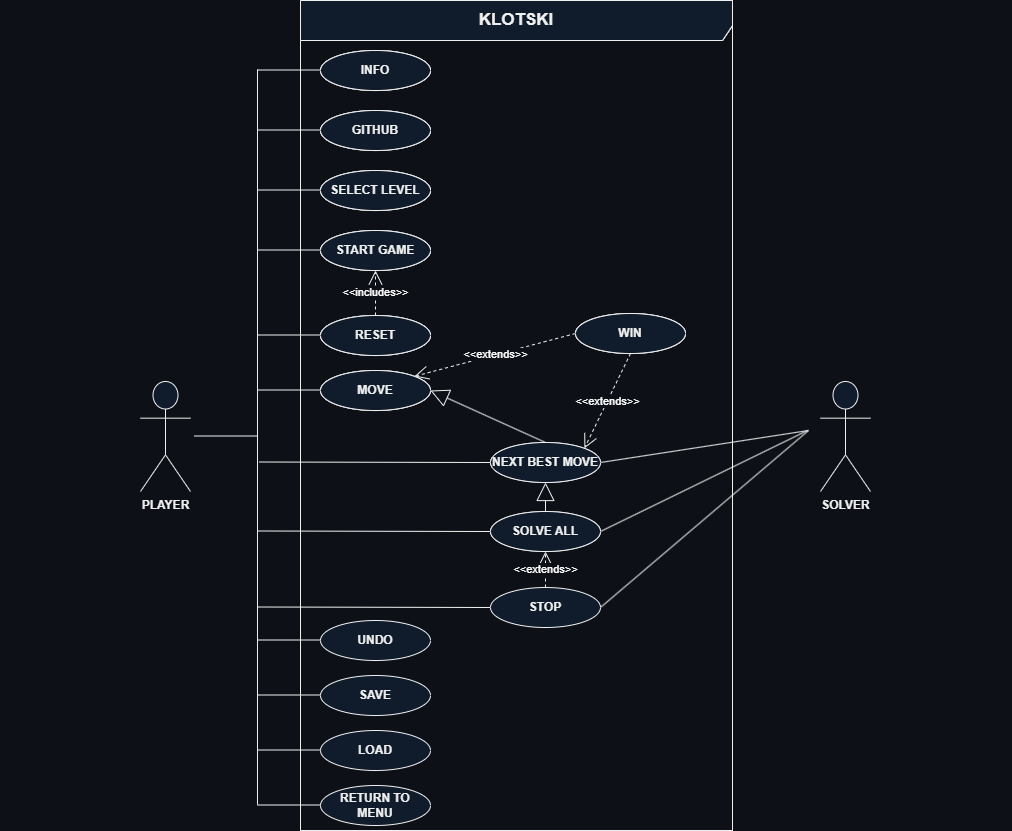

The diagram above was exported from draw.io. Its source (the exported page's mxGraphModel, read from the mxfile embedded in the PNG):
<mxGraphModel dx="2074" dy="1059" grid="1" gridSize="10" guides="1" tooltips="1" connect="1" arrows="1" fold="1" page="1" pageScale="1" pageWidth="2339" pageHeight="3300" background="#0d1117" math="0" shadow="0">
  <root>
    <mxCell id="0" />
    <mxCell id="1" parent="0" />
    <mxCell id="FLguSlZrPhjHWwc1SSTD-2" value="&lt;b&gt;&lt;font style=&quot;font-size: 17px;&quot;&gt;KLOTSKI&lt;/font&gt;&lt;/b&gt;" style="shape=umlFrame;whiteSpace=wrap;html=1;pointerEvents=0;width=590;height=40;labelBackgroundColor=#0d1117;" parent="1" vertex="1">
      <mxGeometry x="380" y="10" width="432" height="830" as="geometry" />
    </mxCell>
    <mxCell id="FLguSlZrPhjHWwc1SSTD-4" value="PLAYER" style="shape=umlActor;verticalLabelPosition=bottom;verticalAlign=top;html=1;fontStyle=1;labelBackgroundColor=none;fillColor=#101c2c;" parent="1" vertex="1">
      <mxGeometry x="220" y="391" width="50" height="110" as="geometry" />
    </mxCell>
    <mxCell id="FLguSlZrPhjHWwc1SSTD-5" value="SOLVER" style="shape=umlActor;verticalLabelPosition=bottom;verticalAlign=top;html=1;fontStyle=1;labelBackgroundColor=none;fillColor=#101c2c;" parent="1" vertex="1">
      <mxGeometry x="900" y="391" width="50" height="110" as="geometry" />
    </mxCell>
    <mxCell id="FLguSlZrPhjHWwc1SSTD-15" value="INFO" style="ellipse;whiteSpace=wrap;html=1;fontStyle=1;fontFamily=Helvetica;fontSize=12;strokeWidth=1;labelBackgroundColor=#0d1117;" parent="1" vertex="1">
      <mxGeometry x="400" y="60" width="110" height="40" as="geometry" />
    </mxCell>
    <mxCell id="40_HiTeXzjHjgW_rkWHV-2" value="GITHUB" style="ellipse;whiteSpace=wrap;html=1;fontStyle=1;fontFamily=Helvetica;fontSize=12;strokeWidth=1;labelBackgroundColor=#0d1117;" parent="1" vertex="1">
      <mxGeometry x="400" y="120" width="110" height="40" as="geometry" />
    </mxCell>
    <mxCell id="40_HiTeXzjHjgW_rkWHV-3" value="SELECT LEVEL" style="ellipse;whiteSpace=wrap;html=1;fontStyle=1;fontFamily=Helvetica;fontSize=12;strokeWidth=1;labelBackgroundColor=#0d1117;" parent="1" vertex="1">
      <mxGeometry x="400" y="180" width="110" height="40" as="geometry" />
    </mxCell>
    <mxCell id="40_HiTeXzjHjgW_rkWHV-4" value="START GAME" style="ellipse;whiteSpace=wrap;html=1;fontStyle=1;fontFamily=Helvetica;fontSize=12;strokeWidth=1;labelBackgroundColor=#0d1117;" parent="1" vertex="1">
      <mxGeometry x="400" y="240" width="110" height="40" as="geometry" />
    </mxCell>
    <mxCell id="40_HiTeXzjHjgW_rkWHV-5" value="MOVE" style="ellipse;whiteSpace=wrap;html=1;fontStyle=1;fontFamily=Helvetica;fontSize=12;strokeWidth=1;labelBackgroundColor=#0d1117;" parent="1" vertex="1">
      <mxGeometry x="400" y="380" width="110" height="40" as="geometry" />
    </mxCell>
    <mxCell id="40_HiTeXzjHjgW_rkWHV-8" value="WIN" style="ellipse;whiteSpace=wrap;html=1;fontStyle=1;fontFamily=Helvetica;fontSize=12;strokeWidth=1;labelBackgroundColor=#0d1117;" parent="1" vertex="1">
      <mxGeometry x="655" y="323" width="110" height="40" as="geometry" />
    </mxCell>
    <mxCell id="40_HiTeXzjHjgW_rkWHV-9" value="SOLVE ALL" style="ellipse;whiteSpace=wrap;html=1;fontStyle=1;fontFamily=Helvetica;fontSize=12;strokeWidth=1;labelBackgroundColor=#0d1117;" parent="1" vertex="1">
      <mxGeometry x="570" y="521" width="110" height="40" as="geometry" />
    </mxCell>
    <mxCell id="40_HiTeXzjHjgW_rkWHV-10" value="STOP" style="ellipse;whiteSpace=wrap;html=1;fontStyle=1;fontFamily=Helvetica;fontSize=12;strokeWidth=1;labelBackgroundColor=none;fillColor=#101c2c;" parent="1" vertex="1">
      <mxGeometry x="570" y="597" width="110" height="40" as="geometry" />
    </mxCell>
    <mxCell id="40_HiTeXzjHjgW_rkWHV-11" value="SAVE" style="ellipse;whiteSpace=wrap;html=1;fontStyle=1;fontFamily=Helvetica;fontSize=12;strokeWidth=1;labelBackgroundColor=none;fillColor=#101c2c;" parent="1" vertex="1">
      <mxGeometry x="400" y="685" width="110" height="40" as="geometry" />
    </mxCell>
    <mxCell id="40_HiTeXzjHjgW_rkWHV-12" value="LOAD" style="ellipse;whiteSpace=wrap;html=1;fontStyle=1;fontFamily=Helvetica;fontSize=12;strokeWidth=1;labelBackgroundColor=none;fillColor=#101c2c;" parent="1" vertex="1">
      <mxGeometry x="400" y="740" width="110" height="40" as="geometry" />
    </mxCell>
    <mxCell id="40_HiTeXzjHjgW_rkWHV-13" value="RETURN TO MENU" style="ellipse;whiteSpace=wrap;html=1;fontStyle=1;fontFamily=Helvetica;fontSize=12;strokeWidth=1;labelBackgroundColor=none;fillColor=#101c2c;" parent="1" vertex="1">
      <mxGeometry x="400" y="795" width="110" height="40" as="geometry" />
    </mxCell>
    <mxCell id="40_HiTeXzjHjgW_rkWHV-14" style="edgeStyle=orthogonalEdgeStyle;rounded=0;orthogonalLoop=1;jettySize=auto;html=1;exitX=0.5;exitY=1;exitDx=0;exitDy=0;strokeWidth=1;labelBackgroundColor=#0d1117;" parent="1" source="40_HiTeXzjHjgW_rkWHV-12" target="40_HiTeXzjHjgW_rkWHV-12" edge="1">
      <mxGeometry relative="1" as="geometry" />
    </mxCell>
    <mxCell id="40_HiTeXzjHjgW_rkWHV-15" value="RESET" style="ellipse;whiteSpace=wrap;html=1;fontStyle=1;fontFamily=Helvetica;fontSize=12;strokeWidth=1;labelBackgroundColor=#0d1117;" parent="1" vertex="1">
      <mxGeometry x="400" y="325" width="110" height="40" as="geometry" />
    </mxCell>
    <mxCell id="40_HiTeXzjHjgW_rkWHV-16" value="UNDO" style="ellipse;whiteSpace=wrap;html=1;fontStyle=1;fontFamily=Helvetica;fontSize=12;strokeWidth=1;labelBackgroundColor=none;fillColor=#101c2c;" parent="1" vertex="1">
      <mxGeometry x="400" y="630" width="110" height="40" as="geometry" />
    </mxCell>
    <mxCell id="40_HiTeXzjHjgW_rkWHV-40" value="" style="endArrow=none;html=1;rounded=0;labelBackgroundColor=#0d1117;" parent="1" edge="1">
      <mxGeometry width="50" height="50" relative="1" as="geometry">
        <mxPoint x="337" y="814" as="sourcePoint" />
        <mxPoint x="337" y="79" as="targetPoint" />
      </mxGeometry>
    </mxCell>
    <mxCell id="40_HiTeXzjHjgW_rkWHV-42" value="" style="endArrow=none;html=1;rounded=0;labelBackgroundColor=#0d1117;" parent="1" edge="1">
      <mxGeometry width="50" height="50" relative="1" as="geometry">
        <mxPoint x="274" y="445.5" as="sourcePoint" />
        <mxPoint x="337" y="445.5" as="targetPoint" />
      </mxGeometry>
    </mxCell>
    <mxCell id="40_HiTeXzjHjgW_rkWHV-43" value="" style="endArrow=none;html=1;rounded=0;labelBackgroundColor=#0d1117;" parent="1" edge="1">
      <mxGeometry width="50" height="50" relative="1" as="geometry">
        <mxPoint x="337" y="79.5" as="sourcePoint" />
        <mxPoint x="400" y="79.5" as="targetPoint" />
      </mxGeometry>
    </mxCell>
    <mxCell id="40_HiTeXzjHjgW_rkWHV-52" value="" style="endArrow=none;html=1;rounded=0;labelBackgroundColor=#0d1117;" parent="1" edge="1">
      <mxGeometry width="50" height="50" relative="1" as="geometry">
        <mxPoint x="337" y="139.5" as="sourcePoint" />
        <mxPoint x="400" y="139.5" as="targetPoint" />
      </mxGeometry>
    </mxCell>
    <mxCell id="40_HiTeXzjHjgW_rkWHV-53" value="" style="endArrow=none;html=1;rounded=0;labelBackgroundColor=#0d1117;" parent="1" edge="1">
      <mxGeometry width="50" height="50" relative="1" as="geometry">
        <mxPoint x="337" y="199.5" as="sourcePoint" />
        <mxPoint x="400" y="199.5" as="targetPoint" />
      </mxGeometry>
    </mxCell>
    <mxCell id="40_HiTeXzjHjgW_rkWHV-54" value="" style="endArrow=none;html=1;rounded=0;labelBackgroundColor=#0d1117;" parent="1" edge="1">
      <mxGeometry width="50" height="50" relative="1" as="geometry">
        <mxPoint x="337" y="259.5" as="sourcePoint" />
        <mxPoint x="400" y="259.5" as="targetPoint" />
      </mxGeometry>
    </mxCell>
    <mxCell id="40_HiTeXzjHjgW_rkWHV-55" value="" style="endArrow=none;html=1;rounded=0;labelBackgroundColor=#0d1117;" parent="1" edge="1">
      <mxGeometry width="50" height="50" relative="1" as="geometry">
        <mxPoint x="337" y="344.5" as="sourcePoint" />
        <mxPoint x="400" y="344.5" as="targetPoint" />
      </mxGeometry>
    </mxCell>
    <mxCell id="40_HiTeXzjHjgW_rkWHV-56" value="" style="endArrow=none;html=1;rounded=0;labelBackgroundColor=#0d1117;" parent="1" edge="1">
      <mxGeometry width="50" height="50" relative="1" as="geometry">
        <mxPoint x="337" y="399.5" as="sourcePoint" />
        <mxPoint x="400" y="399.5" as="targetPoint" />
      </mxGeometry>
    </mxCell>
    <mxCell id="40_HiTeXzjHjgW_rkWHV-57" value="" style="endArrow=none;html=1;rounded=0;labelBackgroundColor=#0d1117;" parent="1" edge="1">
      <mxGeometry width="50" height="50" relative="1" as="geometry">
        <mxPoint x="337" y="649.5" as="sourcePoint" />
        <mxPoint x="400" y="649.5" as="targetPoint" />
      </mxGeometry>
    </mxCell>
    <mxCell id="40_HiTeXzjHjgW_rkWHV-58" value="" style="endArrow=none;html=1;rounded=0;labelBackgroundColor=#0d1117;" parent="1" edge="1">
      <mxGeometry width="50" height="50" relative="1" as="geometry">
        <mxPoint x="337" y="704.5" as="sourcePoint" />
        <mxPoint x="400" y="704.5" as="targetPoint" />
      </mxGeometry>
    </mxCell>
    <mxCell id="40_HiTeXzjHjgW_rkWHV-59" value="" style="endArrow=none;html=1;rounded=0;labelBackgroundColor=#0d1117;" parent="1" edge="1">
      <mxGeometry width="50" height="50" relative="1" as="geometry">
        <mxPoint x="337" y="759.5" as="sourcePoint" />
        <mxPoint x="400" y="759.5" as="targetPoint" />
      </mxGeometry>
    </mxCell>
    <mxCell id="40_HiTeXzjHjgW_rkWHV-60" value="" style="endArrow=none;html=1;rounded=0;labelBackgroundColor=#0d1117;" parent="1" edge="1">
      <mxGeometry width="50" height="50" relative="1" as="geometry">
        <mxPoint x="337" y="814.5" as="sourcePoint" />
        <mxPoint x="400" y="814.5" as="targetPoint" />
      </mxGeometry>
    </mxCell>
    <mxCell id="40_HiTeXzjHjgW_rkWHV-61" value="" style="endArrow=none;html=1;rounded=0;exitX=1;exitY=0.5;exitDx=0;exitDy=0;labelBackgroundColor=#0d1117;" parent="1" source="40_HiTeXzjHjgW_rkWHV-10" edge="1">
      <mxGeometry width="50" height="50" relative="1" as="geometry">
        <mxPoint x="883" y="445.5" as="sourcePoint" />
        <mxPoint x="888" y="440" as="targetPoint" />
      </mxGeometry>
    </mxCell>
    <mxCell id="40_HiTeXzjHjgW_rkWHV-62" value="" style="endArrow=none;html=1;rounded=0;exitX=1;exitY=0.5;exitDx=0;exitDy=0;labelBackgroundColor=#0d1117;" parent="1" source="40_HiTeXzjHjgW_rkWHV-9" edge="1">
      <mxGeometry width="50" height="50" relative="1" as="geometry">
        <mxPoint x="690" y="620" as="sourcePoint" />
        <mxPoint x="887" y="440" as="targetPoint" />
      </mxGeometry>
    </mxCell>
    <mxCell id="40_HiTeXzjHjgW_rkWHV-63" value="" style="endArrow=none;html=1;rounded=0;exitX=1;exitY=0.5;exitDx=0;exitDy=0;labelBackgroundColor=#0d1117;" parent="1" source="40_HiTeXzjHjgW_rkWHV-6" edge="1">
      <mxGeometry width="50" height="50" relative="1" as="geometry">
        <mxPoint x="700" y="630" as="sourcePoint" />
        <mxPoint x="888" y="440" as="targetPoint" />
      </mxGeometry>
    </mxCell>
    <mxCell id="40_HiTeXzjHjgW_rkWHV-64" value="" style="endArrow=none;html=1;rounded=0;entryX=0;entryY=0.5;entryDx=0;entryDy=0;labelBackgroundColor=#0d1117;" parent="1" edge="1">
      <mxGeometry width="50" height="50" relative="1" as="geometry">
        <mxPoint x="337" y="540.5" as="sourcePoint" />
        <mxPoint x="570" y="541" as="targetPoint" />
      </mxGeometry>
    </mxCell>
    <mxCell id="40_HiTeXzjHjgW_rkWHV-74" value="" style="endArrow=none;html=1;rounded=0;entryX=0;entryY=0.5;entryDx=0;entryDy=0;labelBackgroundColor=#0d1117;" parent="1" edge="1">
      <mxGeometry width="50" height="50" relative="1" as="geometry">
        <mxPoint x="337" y="616.5" as="sourcePoint" />
        <mxPoint x="570" y="617" as="targetPoint" />
      </mxGeometry>
    </mxCell>
    <mxCell id="40_HiTeXzjHjgW_rkWHV-76" value="&amp;lt;&amp;lt;includes&amp;gt;&amp;gt;" style="endArrow=open;endSize=12;dashed=1;html=1;rounded=0;exitX=0.5;exitY=0;exitDx=0;exitDy=0;entryX=0.5;entryY=1;entryDx=0;entryDy=0;labelBackgroundColor=#0d1117;fontColor=#FFFFFF;" parent="1" source="40_HiTeXzjHjgW_rkWHV-15" target="40_HiTeXzjHjgW_rkWHV-4" edge="1">
      <mxGeometry width="160" relative="1" as="geometry">
        <mxPoint x="635" y="519" as="sourcePoint" />
        <mxPoint x="635" y="470" as="targetPoint" />
      </mxGeometry>
    </mxCell>
    <mxCell id="40_HiTeXzjHjgW_rkWHV-6" value="NEXT BEST MOVE" style="ellipse;whiteSpace=wrap;html=1;fontStyle=1;fontFamily=Helvetica;fontSize=12;strokeWidth=1;labelBackgroundColor=#0d1117;" parent="1" vertex="1">
      <mxGeometry x="570" y="452" width="110" height="40" as="geometry" />
    </mxCell>
    <mxCell id="40_HiTeXzjHjgW_rkWHV-80" value="" style="endArrow=none;html=1;rounded=0;entryX=0;entryY=0.5;entryDx=0;entryDy=0;labelBackgroundColor=#0d1117;" parent="1" edge="1">
      <mxGeometry width="50" height="50" relative="1" as="geometry">
        <mxPoint x="338.5" y="471.5" as="sourcePoint" />
        <mxPoint x="571.5" y="472" as="targetPoint" />
      </mxGeometry>
    </mxCell>
    <mxCell id="40_HiTeXzjHjgW_rkWHV-81" value="" style="endArrow=block;endSize=16;endFill=0;html=1;rounded=0;exitX=0.5;exitY=0;exitDx=0;exitDy=0;entryX=1;entryY=0.5;entryDx=0;entryDy=0;labelBackgroundColor=#0d1117;" parent="1" source="40_HiTeXzjHjgW_rkWHV-6" target="40_HiTeXzjHjgW_rkWHV-5" edge="1">
      <mxGeometry width="160" relative="1" as="geometry">
        <mxPoint x="648" y="544" as="sourcePoint" />
        <mxPoint x="808" y="544" as="targetPoint" />
      </mxGeometry>
    </mxCell>
    <mxCell id="40_HiTeXzjHjgW_rkWHV-82" value="" style="endArrow=block;endSize=16;endFill=0;html=1;rounded=0;exitX=0.5;exitY=0;exitDx=0;exitDy=0;entryX=0.5;entryY=1;entryDx=0;entryDy=0;labelBackgroundColor=#0d1117;" parent="1" source="40_HiTeXzjHjgW_rkWHV-9" target="40_HiTeXzjHjgW_rkWHV-6" edge="1">
      <mxGeometry width="160" relative="1" as="geometry">
        <mxPoint x="635" y="462" as="sourcePoint" />
        <mxPoint x="520" y="410" as="targetPoint" />
      </mxGeometry>
    </mxCell>
    <mxCell id="40_HiTeXzjHjgW_rkWHV-83" value="&amp;lt;&amp;lt;extends&amp;gt;&amp;gt;" style="endArrow=open;endSize=12;dashed=1;html=1;rounded=0;exitX=0.5;exitY=0;exitDx=0;exitDy=0;entryX=0.5;entryY=1;entryDx=0;entryDy=0;labelBackgroundColor=#0d1117;fontColor=#FFFFFF;" parent="1" source="40_HiTeXzjHjgW_rkWHV-10" target="40_HiTeXzjHjgW_rkWHV-9" edge="1">
      <mxGeometry width="160" relative="1" as="geometry">
        <mxPoint x="465" y="335" as="sourcePoint" />
        <mxPoint x="465" y="290" as="targetPoint" />
      </mxGeometry>
    </mxCell>
    <mxCell id="40_HiTeXzjHjgW_rkWHV-84" value="&amp;lt;&amp;lt;extends&amp;gt;&amp;gt;" style="endArrow=open;endSize=12;dashed=1;html=1;rounded=0;exitX=0;exitY=0.5;exitDx=0;exitDy=0;entryX=1;entryY=0;entryDx=0;entryDy=0;labelBackgroundColor=#0d1117;fontColor=#FFFFFF;" parent="1" source="40_HiTeXzjHjgW_rkWHV-8" target="40_HiTeXzjHjgW_rkWHV-5" edge="1">
      <mxGeometry width="160" relative="1" as="geometry">
        <mxPoint x="635" y="607" as="sourcePoint" />
        <mxPoint x="635" y="571" as="targetPoint" />
      </mxGeometry>
    </mxCell>
    <mxCell id="40_HiTeXzjHjgW_rkWHV-85" value="&amp;lt;&amp;lt;extends&amp;gt;&amp;gt;" style="endArrow=open;endSize=12;dashed=1;html=1;rounded=0;exitX=0.5;exitY=1;exitDx=0;exitDy=0;entryX=1;entryY=0;entryDx=0;entryDy=0;labelBackgroundColor=#0d1117;fontColor=#FFFFFF;" parent="1" source="40_HiTeXzjHjgW_rkWHV-8" target="40_HiTeXzjHjgW_rkWHV-6" edge="1">
      <mxGeometry width="160" relative="1" as="geometry">
        <mxPoint x="659" y="375" as="sourcePoint" />
        <mxPoint x="504" y="396" as="targetPoint" />
      </mxGeometry>
    </mxCell>
    <mxCell id="moTpvgO44fuujjb-MxIu-6" value="&lt;b&gt;&lt;font style=&quot;font-size: 17px;&quot;&gt;KLOTSKI&lt;/font&gt;&lt;/b&gt;" style="shape=umlFrame;whiteSpace=wrap;html=1;pointerEvents=0;width=590;height=40;labelBackgroundColor=#0d1117;" vertex="1" parent="1">
      <mxGeometry x="380" y="10" width="432" height="830" as="geometry" />
    </mxCell>
    <mxCell id="moTpvgO44fuujjb-MxIu-7" value="INFO" style="ellipse;whiteSpace=wrap;html=1;fontStyle=1;fontFamily=Helvetica;fontSize=12;strokeWidth=1;labelBackgroundColor=#0d1117;" vertex="1" parent="1">
      <mxGeometry x="400" y="60" width="110" height="40" as="geometry" />
    </mxCell>
    <mxCell id="moTpvgO44fuujjb-MxIu-8" value="WIN" style="ellipse;whiteSpace=wrap;html=1;fontStyle=1;fontFamily=Helvetica;fontSize=12;strokeWidth=1;labelBackgroundColor=#0d1117;" vertex="1" parent="1">
      <mxGeometry x="655" y="323" width="110" height="40" as="geometry" />
    </mxCell>
    <mxCell id="moTpvgO44fuujjb-MxIu-9" value="SELECT LEVEL" style="ellipse;whiteSpace=wrap;html=1;fontStyle=1;fontFamily=Helvetica;fontSize=12;strokeWidth=1;labelBackgroundColor=#0d1117;" vertex="1" parent="1">
      <mxGeometry x="400" y="180" width="110" height="40" as="geometry" />
    </mxCell>
    <mxCell id="moTpvgO44fuujjb-MxIu-10" value="GITHUB" style="ellipse;whiteSpace=wrap;html=1;fontStyle=1;fontFamily=Helvetica;fontSize=12;strokeWidth=1;labelBackgroundColor=#0d1117;" vertex="1" parent="1">
      <mxGeometry x="400" y="120" width="110" height="40" as="geometry" />
    </mxCell>
    <mxCell id="moTpvgO44fuujjb-MxIu-11" value="START GAME" style="ellipse;whiteSpace=wrap;html=1;fontStyle=1;fontFamily=Helvetica;fontSize=12;strokeWidth=1;labelBackgroundColor=#0d1117;" vertex="1" parent="1">
      <mxGeometry x="400" y="240" width="110" height="40" as="geometry" />
    </mxCell>
    <mxCell id="moTpvgO44fuujjb-MxIu-12" value="RESET" style="ellipse;whiteSpace=wrap;html=1;fontStyle=1;fontFamily=Helvetica;fontSize=12;strokeWidth=1;labelBackgroundColor=#0d1117;" vertex="1" parent="1">
      <mxGeometry x="400" y="325" width="110" height="40" as="geometry" />
    </mxCell>
    <mxCell id="moTpvgO44fuujjb-MxIu-13" value="MOVE" style="ellipse;whiteSpace=wrap;html=1;fontStyle=1;fontFamily=Helvetica;fontSize=12;strokeWidth=1;labelBackgroundColor=#0d1117;" vertex="1" parent="1">
      <mxGeometry x="400" y="380" width="110" height="40" as="geometry" />
    </mxCell>
    <mxCell id="moTpvgO44fuujjb-MxIu-14" value="&lt;b&gt;&lt;font style=&quot;font-size: 17px;&quot;&gt;KLOTSKI&lt;/font&gt;&lt;/b&gt;" style="shape=umlFrame;whiteSpace=wrap;html=1;pointerEvents=0;width=590;height=40;labelBackgroundColor=none;fillColor=#101c2c;" vertex="1" parent="1">
      <mxGeometry x="380" y="10" width="432" height="830" as="geometry" />
    </mxCell>
    <mxCell id="moTpvgO44fuujjb-MxIu-15" value="INFO" style="ellipse;whiteSpace=wrap;html=1;fontStyle=1;fontFamily=Helvetica;fontSize=12;strokeWidth=1;labelBackgroundColor=none;fillColor=#101c2c;" vertex="1" parent="1">
      <mxGeometry x="400" y="60" width="110" height="40" as="geometry" />
    </mxCell>
    <mxCell id="moTpvgO44fuujjb-MxIu-16" value="WIN" style="ellipse;whiteSpace=wrap;html=1;fontStyle=1;fontFamily=Helvetica;fontSize=12;strokeWidth=1;labelBackgroundColor=none;fillColor=#101c2c;" vertex="1" parent="1">
      <mxGeometry x="655" y="323" width="110" height="40" as="geometry" />
    </mxCell>
    <mxCell id="moTpvgO44fuujjb-MxIu-17" value="SELECT LEVEL" style="ellipse;whiteSpace=wrap;html=1;fontStyle=1;fontFamily=Helvetica;fontSize=12;strokeWidth=1;labelBackgroundColor=none;fillColor=#101c2c;" vertex="1" parent="1">
      <mxGeometry x="400" y="180" width="110" height="40" as="geometry" />
    </mxCell>
    <mxCell id="moTpvgO44fuujjb-MxIu-18" value="GITHUB" style="ellipse;whiteSpace=wrap;html=1;fontStyle=1;fontFamily=Helvetica;fontSize=12;strokeWidth=1;labelBackgroundColor=none;fillColor=#101c2c;" vertex="1" parent="1">
      <mxGeometry x="400" y="120" width="110" height="40" as="geometry" />
    </mxCell>
    <mxCell id="moTpvgO44fuujjb-MxIu-19" value="START GAME" style="ellipse;whiteSpace=wrap;html=1;fontStyle=1;fontFamily=Helvetica;fontSize=12;strokeWidth=1;labelBackgroundColor=none;fillColor=#101c2c;" vertex="1" parent="1">
      <mxGeometry x="400" y="240" width="110" height="40" as="geometry" />
    </mxCell>
    <mxCell id="moTpvgO44fuujjb-MxIu-20" value="RESET" style="ellipse;whiteSpace=wrap;html=1;fontStyle=1;fontFamily=Helvetica;fontSize=12;strokeWidth=1;labelBackgroundColor=none;fillColor=#101c2c;" vertex="1" parent="1">
      <mxGeometry x="400" y="325" width="110" height="40" as="geometry" />
    </mxCell>
    <mxCell id="moTpvgO44fuujjb-MxIu-21" value="MOVE" style="ellipse;whiteSpace=wrap;html=1;fontStyle=1;fontFamily=Helvetica;fontSize=12;strokeWidth=1;labelBackgroundColor=none;fillColor=#101c2c;" vertex="1" parent="1">
      <mxGeometry x="400" y="380" width="110" height="40" as="geometry" />
    </mxCell>
    <mxCell id="moTpvgO44fuujjb-MxIu-22" value="SOLVE ALL" style="ellipse;whiteSpace=wrap;html=1;fontStyle=1;fontFamily=Helvetica;fontSize=12;strokeWidth=1;labelBackgroundColor=none;fillColor=#101c2c;" vertex="1" parent="1">
      <mxGeometry x="570" y="521" width="110" height="40" as="geometry" />
    </mxCell>
    <mxCell id="moTpvgO44fuujjb-MxIu-23" value="NEXT BEST MOVE" style="ellipse;whiteSpace=wrap;html=1;fontStyle=1;fontFamily=Helvetica;fontSize=12;strokeWidth=1;labelBackgroundColor=none;fillColor=#101c2c;" vertex="1" parent="1">
      <mxGeometry x="570" y="452" width="110" height="40" as="geometry" />
    </mxCell>
    <mxCell id="moTpvgO44fuujjb-MxIu-24" value="" style="endArrow=none;html=1;rounded=0;strokeColor=#0d1117;" edge="1" parent="1">
      <mxGeometry width="50" height="50" relative="1" as="geometry">
        <mxPoint x="80" y="440" as="sourcePoint" />
        <mxPoint x="220" y="440" as="targetPoint" />
      </mxGeometry>
    </mxCell>
    <mxCell id="moTpvgO44fuujjb-MxIu-25" value="" style="endArrow=none;html=1;rounded=0;strokeColor=#0d1117;" edge="1" parent="1">
      <mxGeometry width="50" height="50" relative="1" as="geometry">
        <mxPoint x="950" y="440" as="sourcePoint" />
        <mxPoint x="1090" y="440" as="targetPoint" />
      </mxGeometry>
    </mxCell>
  </root>
</mxGraphModel>